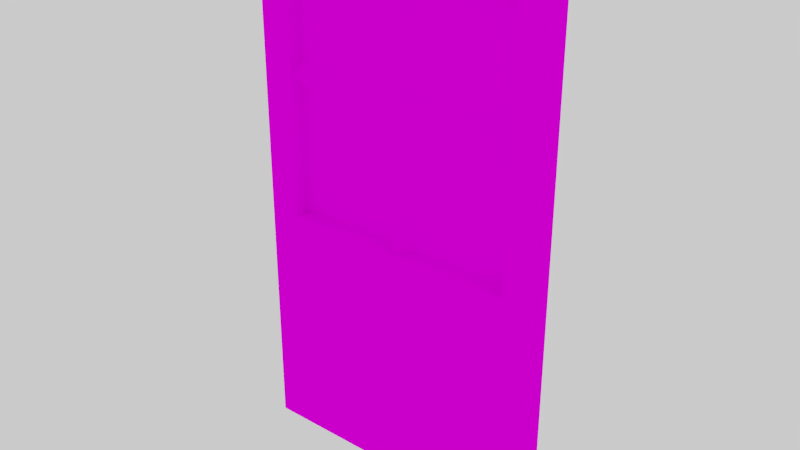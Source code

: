 # Source: door.blend  (saved by Blender 2.78.0; exported with 4.5.12 LTS)
import bpy
from mathutils import Matrix  # noqa: F401  (used for matrix-valued properties, if any)

bpy.ops.wm.read_factory_settings(use_empty=True)
scene = bpy.context.scene
scene.name = 'Scene'

# ---- collections
col_collection_1 = bpy.data.collections.new('Collection 1'); scene.collection.children.link(col_collection_1)

# ---- images (referenced by path relative to the original .blend; pixels are not part of the script)
import os
ASSET_DIR = os.environ.get("B2B_ASSET_DIR", "")  # directory of the original .blend (textures are referenced by path, not embedded)
HERE = os.path.dirname(os.path.abspath(__file__))  # packed textures are extracted next to this script under _unpacked/

def load_image(name, relpath, width, height, colorspace="sRGB"):
    """Load a texture the original file referenced (path relative to the .blend, or extracted next to this script)."""
    p = next((c for c in (os.path.join(HERE, relpath), os.path.join(ASSET_DIR, relpath)) if relpath and os.path.exists(c)), "")
    if p:
        img = bpy.data.images.load(p, check_existing=True)
        img.name = name
    else:  # same state as the original file: an image datablock whose file is absent (Cycles renders it pink)
        img = bpy.data.images.new(name, width, height)
        img.source = "FILE"
        img.filepath = "//" + (relpath or name)
    img.colorspace_settings.name = colorspace
    return img
img_house_diffuse_png_001 = load_image('house_diffuse.png.001', 'house_diffuse.png', 1024, 1024, 'sRGB')

# ---- materials (node trees are filled in below, after node groups)
mat_house_material = bpy.data.materials.new('House_material')
mat_house_material.alpha_threshold = 0.0
mat_house_material.roughness = 0.5

# ---- material node trees
mat_house_material.use_nodes = True; mat_house_material.node_tree.nodes.clear()
_N = mat_house_material.node_tree.nodes; _L = mat_house_material.node_tree.links
n0 = _N.new('ShaderNodeOutputMaterial'); n0.name = 'Material Output'; n0.location = (300, 300)
n1 = _N.new('ShaderNodeBsdfDiffuse'); n1.name = 'Diffuse BSDF'; n1.location = (10, 300)
n2 = _N.new('ShaderNodeTexImage'); n2.name = 'Image Texture'; n2.location = (-180, 300)
n2.width = 140
n2.image = img_house_diffuse_png_001
_L.new(n1.outputs[0], n0.inputs[0])
_L.new(n2.outputs[0], n1.inputs[0])
n0.is_active_output = True

# ---- world
world_world = bpy.data.worlds.new('World'); scene.world = world_world
world_world.use_nodes = True; world_world.node_tree.nodes.clear()
_N = world_world.node_tree.nodes; _L = world_world.node_tree.links
n0 = _N.new('ShaderNodeOutputWorld'); n0.name = 'World Output'; n0.location = (300, 300)
n1 = _N.new('ShaderNodeBackground'); n1.name = 'Background'; n1.location = (10, 300)
n1.inputs[0].default_value = (0.6383, 0.6383, 0.6383, 1.0)
_L.new(n1.outputs[0], n0.inputs[0])
n0.is_active_output = True
world_world.color = (0.05088, 0.05088, 0.05088)
world_world.use_sun_shadow = False
world_world.sun_shadow_jitter_overblur = 0.0
world_world.cycles.sampling_method = 'MANUAL'
world_world.light_settings.ao_factor = 0.3

# ---- meshes
me_cube_001 = bpy.data.meshes.new('Cube.001')
me_cube_001.from_pydata([(2.961, -0.1064, 5.204), (4.657e-10, -0.1064, 5.204), (2.961, -0.1064, 0.0), (4.657e-10, -0.1064, 0.0), (2.657, -0.1064, 4.839), (2.657, -0.1064, 3.727), (2.657, -0.1064, 2.348), (0.3038, -0.1064, 4.839), (0.3038, -0.1064, 3.727), (0.3038, -0.1064, 2.348), (1.48, -0.1064, 4.839), (1.48, -0.1064, 3.727), (1.48, -0.1064, 2.348), (2.657, 0.04664, 4.839), (2.657, 0.04664, 3.852), (0.3038, 0.04664, 4.839), (0.3038, 0.04664, 3.852), (1.611, 0.04664, 4.839), (1.611, 0.04664, 3.852), (1.349, 0.04664, 4.839), (1.349, 0.04664, 3.852), (2.657, 0.04637, 3.602), (2.657, 0.04637, 2.348), (0.3038, 0.04637, 3.602), (0.3038, 0.04637, 2.348), (1.611, 0.04637, 3.602), (1.611, 0.04637, 2.348), (1.349, 0.04637, 3.602), (1.349, 0.04637, 2.348), (2.961, 0.1064, 5.204), (4.657e-10, 0.1064, 5.204), (2.961, 0.1064, 0.0), (4.657e-10, 0.1064, 0.0)], [], [(9, 1, 3), (0, 6, 2), (12, 9, 3), (0, 1, 7, 10), (7, 8, 16, 15), (12, 6, 22, 26), (0, 4, 5), (0, 5, 6), (7, 1, 8), (8, 1, 9), (12, 11, 27, 28), (11, 5, 14, 18), (0, 10, 4), (6, 12, 3, 2), (19, 15, 16, 20), (13, 17, 18, 14), (10, 11, 18, 17), (5, 4, 13, 14), (4, 10, 17, 13), (11, 10, 19, 20), (8, 11, 20, 16), (10, 7, 15, 19), (27, 23, 24, 28), (21, 25, 26, 22), (8, 9, 24, 23), (6, 5, 21, 22), (11, 12, 26, 25), (5, 11, 25, 21), (9, 12, 28, 24), (11, 8, 23, 27), (2, 3, 32, 31), (0, 2, 31, 29), (3, 1, 30, 32), (1, 0, 29, 30), (29, 31, 32, 30)])
_uv = me_cube_001.uv_layers.new(name='UVMap')
_uv.uv.foreach_set('vector', [0.8157, 0.8177, 0.8282, 0.6985, 0.8282, 0.9156, 0.707, 0.6985, 0.7195, 0.8177, 0.707, 0.9156, 0.7676, 0.8177, 0.8157, 0.8177, 0.8282, 0.9156, 0.707, 0.6985, 0.8282, 0.6985, 0.8157, 0.7137, 0.7676, 0.7137, 0.9755, 0.7913, 0.9755, 0.7449, 0.9817, 0.7501, 0.9817, 0.7913, 0.9422, 0.9647, 0.9422, 0.9156, 0.9485, 0.9156, 0.9485, 0.9593, 0.707, 0.6985, 0.7195, 0.7137, 0.7195, 0.7601, 0.707, 0.6985, 0.7195, 0.7601, 0.7195, 0.8177, 0.8157, 0.7137, 0.8282, 0.6985, 0.8157, 0.7601, 0.8157, 0.7601, 0.8282, 0.6985, 0.8157, 0.8177, 0.8859, 0.9156, 0.8859, 0.9732, 0.8796, 0.968, 0.8796, 0.9156, 0.9047, 0.9647, 0.9047, 0.9156, 0.9109, 0.9156, 0.9109, 0.9593, 0.707, 0.6985, 0.7676, 0.7137, 0.7195, 0.7137, 0.7195, 0.8177, 0.7676, 0.8177, 0.8282, 0.9156, 0.707, 0.9156, 0.9245, 0.5703, 0.9245, 0.6181, 0.8803, 0.6181, 0.8803, 0.5703, 0.8803, 0.5703, 0.8803, 0.6181, 0.836, 0.6181, 0.836, 0.5703, 0.9755, 0.7449, 0.9755, 0.6985, 0.9817, 0.7037, 0.9817, 0.7449, 0.9547, 0.9156, 0.9547, 0.9621, 0.9485, 0.9621, 0.9485, 0.9209, 0.9172, 0.9647, 0.9172, 0.9156, 0.9234, 0.9211, 0.9234, 0.9647, 0.961, 0.9156, 0.961, 0.9621, 0.9547, 0.9621, 0.9547, 0.9209, 0.8984, 0.9647, 0.8984, 0.9156, 0.9047, 0.9211, 0.9047, 0.9647, 0.9172, 0.9156, 0.9172, 0.9647, 0.9109, 0.9647, 0.9109, 0.9211, 0.7892, 0.5703, 0.836, 0.5703, 0.836, 0.6276, 0.7892, 0.6276, 0.7423, 0.5703, 0.7892, 0.5703, 0.7892, 0.6276, 0.7423, 0.6276, 0.8921, 0.9732, 0.8921, 0.9156, 0.8984, 0.9156, 0.8984, 0.968, 0.8734, 0.9732, 0.8734, 0.9156, 0.8796, 0.9209, 0.8796, 0.9732, 0.8859, 0.9732, 0.8859, 0.9156, 0.8921, 0.9156, 0.8921, 0.968, 0.9297, 0.9156, 0.9297, 0.9647, 0.9234, 0.9593, 0.9234, 0.9156, 0.9297, 0.9647, 0.9297, 0.9156, 0.9359, 0.9211, 0.9359, 0.9647, 0.9422, 0.9156, 0.9422, 0.9647, 0.9359, 0.9647, 0.9359, 0.9211, 0.9755, 0.822, 0.9755, 0.9456, 0.9668, 0.9456, 0.9668, 0.822, 0.958, 0.9156, 0.958, 0.6985, 0.9668, 0.6985, 0.9668, 0.9156, 0.9493, 0.9156, 0.9493, 0.6985, 0.958, 0.6985, 0.958, 0.9156, 0.9668, 0.822, 0.9668, 0.6985, 0.9755, 0.6985, 0.9755, 0.822, 0.8282, 0.9156, 0.8282, 0.6985, 0.9493, 0.6985, 0.9493, 0.9156])
me_cube_001.materials.append(mat_house_material)
me_cube_001.use_remesh_preserve_volume = False
me_cube_001.use_remesh_preserve_attributes = False
me_cube_001.use_mirror_vertex_groups = False
me_cube_001.update()
arm_armature = bpy.data.armatures.new('Armature')  # bones are not reproduced

# ---- objects
ob_armature = bpy.data.objects.new('Armature', arm_armature)
ob_door = bpy.data.objects.new('door', me_cube_001)

# ---- transforms, parenting, visibility, modifiers, constraints
ob_armature.location = (0.0, 0.0, 0.0)
ob_armature.show_in_front = True
ob_armature.lineart.crease_threshold = 0.0
ob_door.parent = ob_armature
ob_door.location = (0.0, 0.0, 0.0)
ob_door.lineart.crease_threshold = 0.0
_vg = ob_door.vertex_groups.new(name='Door')
_vg.add([0, 1, 2, 3, 4, 5, 6, 7, 8, 9, 10, 11, 12, 13, 14, 15, 16, 17, 18, 19, 20, 21, 22, 23, 24, 25, 26, 27, 28, 29, 30, 31, 32], 1.0, 'REPLACE')
_m = ob_door.modifiers.new('Armature', 'ARMATURE')
_m.object = ob_armature

# ---- collection membership
col_collection_1.objects.link(ob_armature)
col_collection_1.objects.link(ob_door)

# ---- scene / render settings (as saved in the file)
scene.frame_start = 0; scene.frame_end = 150; scene.frame_set(0)
scene.render.engine = 'CYCLES'
scene.render.resolution_percentage = 50
scene.render.fps = 30
scene.render.dither_intensity = 0.0
scene.render.film_transparent = True
scene.cycles.use_denoising = False
scene.cycles.samples = 4
scene.cycles.sampling_pattern = 'TABULATED_SOBOL'
scene.cycles.light_sampling_threshold = 0.0
scene.cycles.use_adaptive_sampling = False
scene.cycles.use_light_tree = False
scene.cycles.caustics_reflective = False
scene.cycles.caustics_refractive = False
scene.cycles.blur_glossy = 0.0
scene.cycles.max_bounces = 3
scene.cycles.diffuse_bounces = 2
scene.cycles.glossy_bounces = 2
scene.cycles.transmission_bounces = 7
scene.cycles.sample_clamp_indirect = 0.0
scene.view_settings.view_transform = 'Filmic'
scene.view_settings.exposure = 0.3
scene.view_settings.gamma = 1.125
bpy.context.view_layer.update()

# ---- added for rendering (the .blend has no active camera): camera
cam_auto = bpy.data.cameras.new('AutoCamera')
cam_auto.lens = 50.0
cam_auto.sensor_width = 36.0
cam_auto.clip_end = 1000.0
ob_auto_camera = bpy.data.objects.new('AutoCamera', cam_auto)
scene.collection.objects.link(ob_auto_camera)
ob_auto_camera.location = (7.02359, -6.65186, 7.03666)
ob_auto_camera.rotation_euler = (1.09748, -7.21219e-08, 0.694738)
scene.camera = ob_auto_camera
bpy.context.view_layer.update()
